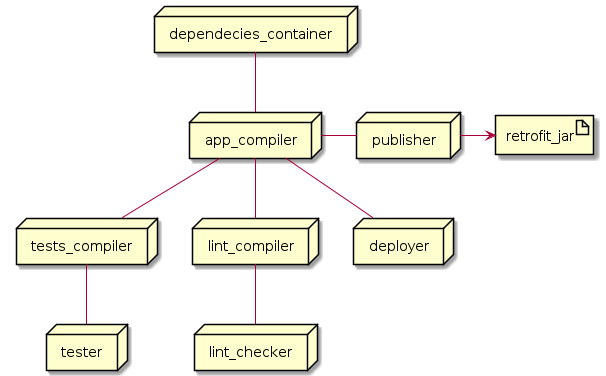

The diagram above was rendered by PlantUML. Its source (embedded in the PNG):
@startuml
node dependecies_container
node app_compiler
node tests_compiler
node lint_compiler
node tester
node lint_checker
node deployer
node publisher
artifact retrofit_jar

dependecies_container -- app_compiler
app_compiler -- tests_compiler
app_compiler -- lint_compiler

tests_compiler -- tester
lint_compiler -- lint_checker

app_compiler -- deployer
app_compiler - publisher
publisher -> retrofit_jar
@enduml